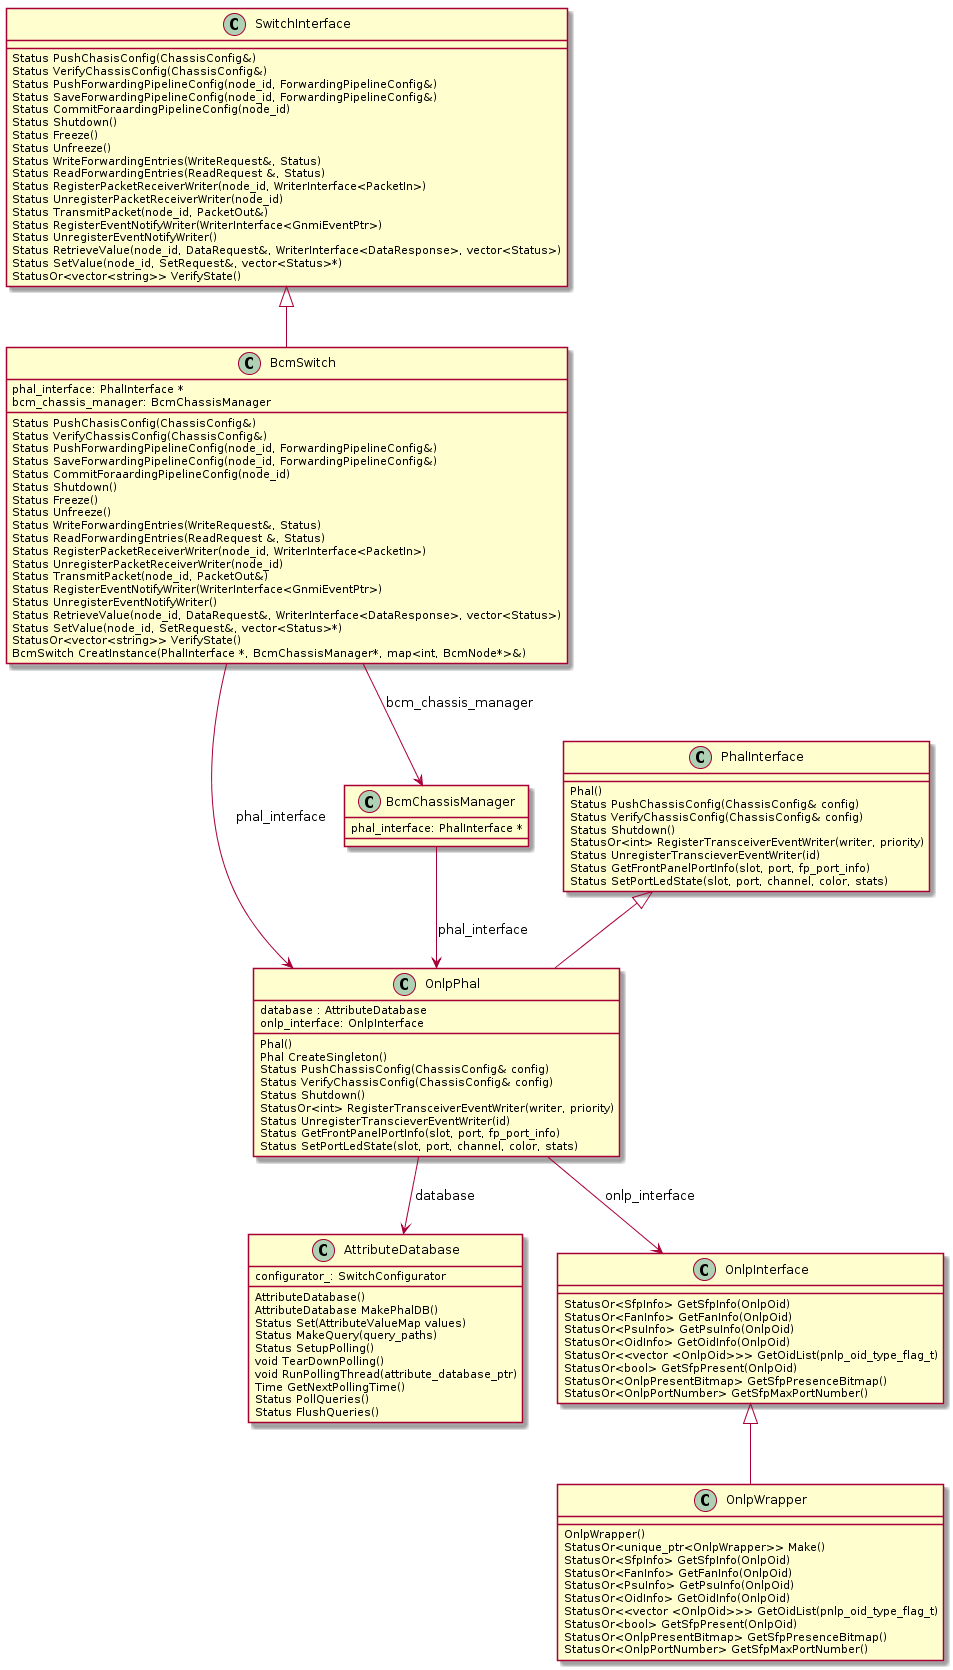

The diagram above was rendered by PlantUML. Its source (embedded in the PNG):
@startuml
SwitchInterface <|-- BcmSwitch
BcmSwitch --> OnlpPhal: phal_interface
BcmSwitch --> BcmChassisManager: bcm_chassis_manager
BcmChassisManager --> OnlpPhal: phal_interface
PhalInterface <|-- OnlpPhal
OnlpPhal --> AttributeDatabase: database
OnlpPhal --> OnlpInterface: onlp_interface
OnlpInterface <|-- OnlpWrapper

class SwitchInterface {
  Status PushChasisConfig(ChassisConfig&)
  Status VerifyChassisConfig(ChassisConfig&)
  Status PushForwardingPipelineConfig(node_id, ForwardingPipelineConfig&)
  Status SaveForwardingPipelineConfig(node_id, ForwardingPipelineConfig&)
  Status CommitForaardingPipelineConfig(node_id)
  Status Shutdown()
  Status Freeze()
  Status Unfreeze()
  Status WriteForwardingEntries(WriteRequest&, Status)
  Status ReadForwardingEntries(ReadRequest &, Status)
  Status RegisterPacketReceiverWriter(node_id, WriterInterface<PacketIn>)
  Status UnregisterPacketReceiverWriter(node_id)
  Status TransmitPacket(node_id, PacketOut&)
  Status RegisterEventNotifyWriter(WriterInterface<GnmiEventPtr>)
  Status UnregisterEventNotifyWriter()
  Status RetrieveValue(node_id, DataRequest&, WriterInterface<DataResponse>, vector<Status>)
  Status SetValue(node_id, SetRequest&, vector<Status>*)
  StatusOr<vector<string>> VerifyState()
}

class BcmSwitch {
  phal_interface: PhalInterface *
  bcm_chassis_manager: BcmChassisManager
  Status PushChasisConfig(ChassisConfig&)
  Status VerifyChassisConfig(ChassisConfig&)
  Status PushForwardingPipelineConfig(node_id, ForwardingPipelineConfig&)
  Status SaveForwardingPipelineConfig(node_id, ForwardingPipelineConfig&)
  Status CommitForaardingPipelineConfig(node_id)
  Status Shutdown()
  Status Freeze()
  Status Unfreeze()
  Status WriteForwardingEntries(WriteRequest&, Status)
  Status ReadForwardingEntries(ReadRequest &, Status)
  Status RegisterPacketReceiverWriter(node_id, WriterInterface<PacketIn>)
  Status UnregisterPacketReceiverWriter(node_id)
  Status TransmitPacket(node_id, PacketOut&)
  Status RegisterEventNotifyWriter(WriterInterface<GnmiEventPtr>)
  Status UnregisterEventNotifyWriter()
  Status RetrieveValue(node_id, DataRequest&, WriterInterface<DataResponse>, vector<Status>)
  Status SetValue(node_id, SetRequest&, vector<Status>*)
  StatusOr<vector<string>> VerifyState()
  BcmSwitch CreatInstance(PhalInterface *, BcmChassisManager*, map<int, BcmNode*>&)
}

class BcmChassisManager {
  phal_interface: PhalInterface *
}

class PhalInterface {
  Phal()
  Status PushChassisConfig(ChassisConfig& config)
  Status VerifyChassisConfig(ChassisConfig& config)
  Status Shutdown()
  StatusOr<int> RegisterTransceiverEventWriter(writer, priority)
  Status UnregisterTranscieverEventWriter(id)
  Status GetFrontPanelPortInfo(slot, port, fp_port_info)
  Status SetPortLedState(slot, port, channel, color, stats)
}

class OnlpPhal {
  database : AttributeDatabase
  onlp_interface: OnlpInterface
  Phal()
  Phal CreateSingleton()
  Status PushChassisConfig(ChassisConfig& config)
  Status VerifyChassisConfig(ChassisConfig& config)
  Status Shutdown()
  StatusOr<int> RegisterTransceiverEventWriter(writer, priority)
  Status UnregisterTranscieverEventWriter(id)
  Status GetFrontPanelPortInfo(slot, port, fp_port_info)
  Status SetPortLedState(slot, port, channel, color, stats)
}

class OnlpInterface {
  StatusOr<SfpInfo> GetSfpInfo(OnlpOid)
  StatusOr<FanInfo> GetFanInfo(OnlpOid)
  StatusOr<PsuInfo> GetPsuInfo(OnlpOid)
  StatusOr<OidInfo> GetOidInfo(OnlpOid)
  StatusOr<<vector <OnlpOid>>> GetOidList(pnlp_oid_type_flag_t)
  StatusOr<bool> GetSfpPresent(OnlpOid)
  StatusOr<OnlpPresentBitmap> GetSfpPresenceBitmap()
  StatusOr<OnlpPortNumber> GetSfpMaxPortNumber()
}

class OnlpWrapper {
  OnlpWrapper()
  StatusOr<unique_ptr<OnlpWrapper>> Make()
  StatusOr<SfpInfo> GetSfpInfo(OnlpOid)
  StatusOr<FanInfo> GetFanInfo(OnlpOid)
  StatusOr<PsuInfo> GetPsuInfo(OnlpOid)
  StatusOr<OidInfo> GetOidInfo(OnlpOid)
  StatusOr<<vector <OnlpOid>>> GetOidList(pnlp_oid_type_flag_t)
  StatusOr<bool> GetSfpPresent(OnlpOid)
  StatusOr<OnlpPresentBitmap> GetSfpPresenceBitmap()
  StatusOr<OnlpPortNumber> GetSfpMaxPortNumber()
}

class AttributeDatabase {
  configurator_: SwitchConfigurator
  AttributeDatabase()
  AttributeDatabase MakePhalDB()
  Status Set(AttributeValueMap values)
  Status MakeQuery(query_paths)
  Status SetupPolling()
  void TearDownPolling()
  void RunPollingThread(attribute_database_ptr)
  Time GetNextPollingTime()
  Status PollQueries()
  Status FlushQueries()
}
@enduml